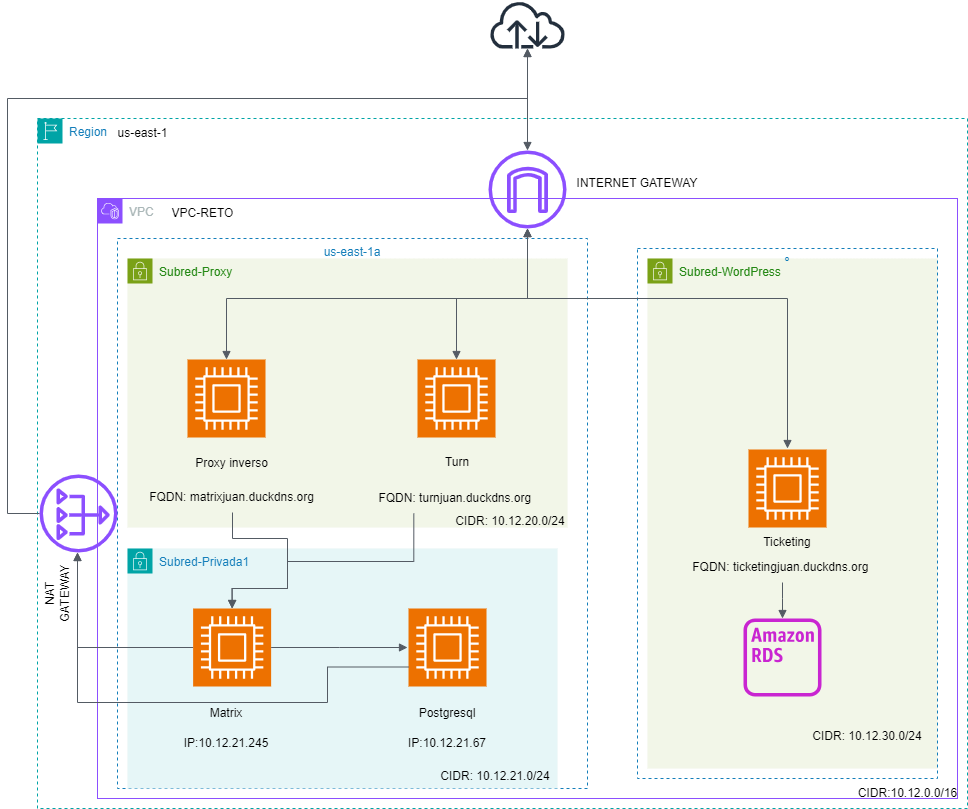

The diagram above was exported from draw.io. Its source (the exported page's mxGraphModel, read from the mxfile embedded in the PNG):
<mxGraphModel dx="880" dy="1253" grid="1" gridSize="10" guides="1" tooltips="1" connect="1" arrows="1" fold="1" page="1" pageScale="1" pageWidth="1169" pageHeight="827" math="0" shadow="0">
  <root>
    <mxCell id="0" />
    <mxCell id="1" parent="0" />
    <mxCell id="P5_z54HZsuPTLuGo38iE-16" value="Subred-WordPress" style="points=[[0,0],[0.25,0],[0.5,0],[0.75,0],[1,0],[1,0.25],[1,0.5],[1,0.75],[1,1],[0.75,1],[0.5,1],[0.25,1],[0,1],[0,0.75],[0,0.5],[0,0.25]];outlineConnect=0;gradientColor=none;html=1;whiteSpace=wrap;fontSize=12;fontStyle=0;container=1;pointerEvents=0;collapsible=0;recursiveResize=0;shape=mxgraph.aws4.group;grIcon=mxgraph.aws4.group_security_group;grStroke=0;strokeColor=#7AA116;fillColor=#F2F6E8;verticalAlign=top;align=left;spacingLeft=30;fontColor=#248814;dashed=0;" parent="1" vertex="1">
      <mxGeometry x="660" y="210" width="290" height="510" as="geometry" />
    </mxCell>
    <mxCell id="P5_z54HZsuPTLuGo38iE-25" value="" style="sketch=0;points=[[0,0,0],[0.25,0,0],[0.5,0,0],[0.75,0,0],[1,0,0],[0,1,0],[0.25,1,0],[0.5,1,0],[0.75,1,0],[1,1,0],[0,0.25,0],[0,0.5,0],[0,0.75,0],[1,0.25,0],[1,0.5,0],[1,0.75,0]];outlineConnect=0;fontColor=#232F3E;fillColor=#ED7100;strokeColor=#ffffff;dashed=0;verticalLabelPosition=bottom;verticalAlign=top;align=center;html=1;fontSize=12;fontStyle=0;aspect=fixed;shape=mxgraph.aws4.resourceIcon;resIcon=mxgraph.aws4.compute;" parent="P5_z54HZsuPTLuGo38iE-16" vertex="1">
      <mxGeometry x="101" y="191" width="78" height="78" as="geometry" />
    </mxCell>
    <mxCell id="P5_z54HZsuPTLuGo38iE-7" value="º" style="fillColor=none;strokeColor=#147EBA;dashed=1;verticalAlign=top;fontStyle=0;fontColor=#147EBA;whiteSpace=wrap;html=1;" parent="P5_z54HZsuPTLuGo38iE-16" vertex="1">
      <mxGeometry x="-10" y="-10" width="300" height="530" as="geometry" />
    </mxCell>
    <mxCell id="kOtLIbA0i_KcnDZ2pqL6-1" value="" style="sketch=0;outlineConnect=0;fontColor=#232F3E;gradientColor=none;fillColor=#C925D1;strokeColor=none;dashed=0;verticalLabelPosition=bottom;verticalAlign=top;align=center;html=1;fontSize=12;fontStyle=0;aspect=fixed;pointerEvents=1;shape=mxgraph.aws4.rds_instance_alt;" vertex="1" parent="P5_z54HZsuPTLuGo38iE-16">
      <mxGeometry x="96" y="360" width="78" height="78" as="geometry" />
    </mxCell>
    <mxCell id="P5_z54HZsuPTLuGo38iE-26" value="Ticketing" style="text;html=1;strokeColor=none;fillColor=none;align=center;verticalAlign=middle;whiteSpace=wrap;rounded=0;" parent="P5_z54HZsuPTLuGo38iE-16" vertex="1">
      <mxGeometry x="110" y="269" width="60" height="30" as="geometry" />
    </mxCell>
    <mxCell id="P5_z54HZsuPTLuGo38iE-1" value="Region" style="points=[[0,0],[0.25,0],[0.5,0],[0.75,0],[1,0],[1,0.25],[1,0.5],[1,0.75],[1,1],[0.75,1],[0.5,1],[0.25,1],[0,1],[0,0.75],[0,0.5],[0,0.25]];outlineConnect=0;gradientColor=none;html=1;whiteSpace=wrap;fontSize=12;fontStyle=0;container=1;pointerEvents=0;collapsible=0;recursiveResize=0;shape=mxgraph.aws4.group;grIcon=mxgraph.aws4.group_region;strokeColor=#00A4A6;fillColor=none;verticalAlign=top;align=left;spacingLeft=30;fontColor=#147EBA;dashed=1;" parent="1" vertex="1">
      <mxGeometry x="50" y="70" width="930" height="690" as="geometry" />
    </mxCell>
    <mxCell id="P5_z54HZsuPTLuGo38iE-3" value="us-east-1" style="text;html=1;align=center;verticalAlign=middle;resizable=0;points=[];autosize=1;strokeColor=none;fillColor=none;" parent="P5_z54HZsuPTLuGo38iE-1" vertex="1">
      <mxGeometry x="70" width="70" height="30" as="geometry" />
    </mxCell>
    <mxCell id="LJ-S47wvbMq7bO4Ngwg7-13" value="INTERNET GATEWAY" style="text;html=1;strokeColor=none;fillColor=none;align=center;verticalAlign=middle;whiteSpace=wrap;rounded=0;" parent="P5_z54HZsuPTLuGo38iE-1" vertex="1">
      <mxGeometry x="535" y="50" width="130" height="30" as="geometry" />
    </mxCell>
    <mxCell id="LJ-S47wvbMq7bO4Ngwg7-14" value="NAT GATEWAY" style="text;html=1;strokeColor=none;fillColor=none;align=center;verticalAlign=middle;whiteSpace=wrap;rounded=0;rotation=-90;" parent="P5_z54HZsuPTLuGo38iE-1" vertex="1">
      <mxGeometry x="-10" y="460" width="60" height="30" as="geometry" />
    </mxCell>
    <mxCell id="P5_z54HZsuPTLuGo38iE-2" value="VPC" style="points=[[0,0],[0.25,0],[0.5,0],[0.75,0],[1,0],[1,0.25],[1,0.5],[1,0.75],[1,1],[0.75,1],[0.5,1],[0.25,1],[0,1],[0,0.75],[0,0.5],[0,0.25]];outlineConnect=0;gradientColor=none;html=1;whiteSpace=wrap;fontSize=12;fontStyle=0;container=1;pointerEvents=0;collapsible=0;recursiveResize=0;shape=mxgraph.aws4.group;grIcon=mxgraph.aws4.group_vpc2;strokeColor=#8C4FFF;fillColor=none;verticalAlign=top;align=left;spacingLeft=30;fontColor=#AAB7B8;dashed=0;" parent="1" vertex="1">
      <mxGeometry x="110" y="150" width="860" height="600" as="geometry" />
    </mxCell>
    <mxCell id="P5_z54HZsuPTLuGo38iE-4" value="VPC-RETO" style="text;html=1;align=center;verticalAlign=middle;resizable=0;points=[];autosize=1;strokeColor=none;fillColor=none;" parent="P5_z54HZsuPTLuGo38iE-2" vertex="1">
      <mxGeometry x="60" width="90" height="30" as="geometry" />
    </mxCell>
    <mxCell id="P5_z54HZsuPTLuGo38iE-5" value="CIDR:10.12.0.0/16" style="text;html=1;align=center;verticalAlign=middle;resizable=0;points=[];autosize=1;strokeColor=none;fillColor=none;" parent="P5_z54HZsuPTLuGo38iE-2" vertex="1">
      <mxGeometry x="750" y="580" width="120" height="30" as="geometry" />
    </mxCell>
    <mxCell id="P5_z54HZsuPTLuGo38iE-6" value="us-east-1a" style="fillColor=none;strokeColor=#147EBA;dashed=1;verticalAlign=top;fontStyle=0;fontColor=#147EBA;whiteSpace=wrap;html=1;" parent="P5_z54HZsuPTLuGo38iE-2" vertex="1">
      <mxGeometry x="20" y="40" width="470" height="550" as="geometry" />
    </mxCell>
    <mxCell id="P5_z54HZsuPTLuGo38iE-10" value="Subred-Proxy" style="points=[[0,0],[0.25,0],[0.5,0],[0.75,0],[1,0],[1,0.25],[1,0.5],[1,0.75],[1,1],[0.75,1],[0.5,1],[0.25,1],[0,1],[0,0.75],[0,0.5],[0,0.25]];outlineConnect=0;gradientColor=none;html=1;whiteSpace=wrap;fontSize=12;fontStyle=0;container=1;pointerEvents=0;collapsible=0;recursiveResize=0;shape=mxgraph.aws4.group;grIcon=mxgraph.aws4.group_security_group;grStroke=0;strokeColor=#7AA116;fillColor=#F2F6E8;verticalAlign=top;align=left;spacingLeft=30;fontColor=#248814;dashed=0;" parent="P5_z54HZsuPTLuGo38iE-2" vertex="1">
      <mxGeometry x="30" y="60" width="440" height="269" as="geometry" />
    </mxCell>
    <mxCell id="P5_z54HZsuPTLuGo38iE-21" value="Proxy inverso" style="text;html=1;strokeColor=none;fillColor=none;align=center;verticalAlign=middle;whiteSpace=wrap;rounded=0;" parent="P5_z54HZsuPTLuGo38iE-10" vertex="1">
      <mxGeometry x="64.13" y="190" width="81" height="30" as="geometry" />
    </mxCell>
    <mxCell id="P5_z54HZsuPTLuGo38iE-73" style="edgeStyle=orthogonalEdgeStyle;rounded=0;orthogonalLoop=1;jettySize=auto;html=1;exitX=0.5;exitY=1;exitDx=0;exitDy=0;" parent="P5_z54HZsuPTLuGo38iE-10" source="P5_z54HZsuPTLuGo38iE-31" edge="1">
      <mxGeometry relative="1" as="geometry">
        <mxPoint x="105" y="254" as="targetPoint" />
      </mxGeometry>
    </mxCell>
    <mxCell id="P5_z54HZsuPTLuGo38iE-31" value="FQDN: matrixjuan.duckdns.org" style="text;html=1;strokeColor=none;fillColor=none;align=center;verticalAlign=middle;whiteSpace=wrap;rounded=0;" parent="P5_z54HZsuPTLuGo38iE-10" vertex="1">
      <mxGeometry x="10" y="224" width="189.25" height="30" as="geometry" />
    </mxCell>
    <mxCell id="P5_z54HZsuPTLuGo38iE-22" value="Turn" style="text;html=1;strokeColor=none;fillColor=none;align=center;verticalAlign=middle;whiteSpace=wrap;rounded=0;" parent="P5_z54HZsuPTLuGo38iE-10" vertex="1">
      <mxGeometry x="300" y="193" width="60" height="21" as="geometry" />
    </mxCell>
    <mxCell id="P5_z54HZsuPTLuGo38iE-12" value="Subred-Privada1" style="points=[[0,0],[0.25,0],[0.5,0],[0.75,0],[1,0],[1,0.25],[1,0.5],[1,0.75],[1,1],[0.75,1],[0.5,1],[0.25,1],[0,1],[0,0.75],[0,0.5],[0,0.25]];outlineConnect=0;gradientColor=none;html=1;whiteSpace=wrap;fontSize=12;fontStyle=0;container=1;pointerEvents=0;collapsible=0;recursiveResize=0;shape=mxgraph.aws4.group;grIcon=mxgraph.aws4.group_security_group;grStroke=0;strokeColor=#00A4A6;fillColor=#E6F6F7;verticalAlign=top;align=left;spacingLeft=30;fontColor=#147EBA;dashed=0;" parent="P5_z54HZsuPTLuGo38iE-2" vertex="1">
      <mxGeometry x="30" y="350" width="430" height="240" as="geometry" />
    </mxCell>
    <mxCell id="P5_z54HZsuPTLuGo38iE-23" value="Matrix" style="text;html=1;strokeColor=none;fillColor=none;align=center;verticalAlign=middle;whiteSpace=wrap;rounded=0;" parent="P5_z54HZsuPTLuGo38iE-12" vertex="1">
      <mxGeometry x="69" y="150" width="60" height="30" as="geometry" />
    </mxCell>
    <mxCell id="P5_z54HZsuPTLuGo38iE-34" value="IP:10.12.21.67" style="text;html=1;strokeColor=none;fillColor=none;align=center;verticalAlign=middle;whiteSpace=wrap;rounded=0;" parent="P5_z54HZsuPTLuGo38iE-12" vertex="1">
      <mxGeometry x="290.01" y="180" width="60" height="30" as="geometry" />
    </mxCell>
    <mxCell id="P5_z54HZsuPTLuGo38iE-33" value="IP:10.12.21.245" style="text;html=1;strokeColor=none;fillColor=none;align=center;verticalAlign=middle;whiteSpace=wrap;rounded=0;" parent="P5_z54HZsuPTLuGo38iE-12" vertex="1">
      <mxGeometry x="69" y="180" width="60" height="30" as="geometry" />
    </mxCell>
    <mxCell id="P5_z54HZsuPTLuGo38iE-24" value="Postgresql" style="text;html=1;strokeColor=none;fillColor=none;align=center;verticalAlign=middle;whiteSpace=wrap;rounded=0;" parent="P5_z54HZsuPTLuGo38iE-12" vertex="1">
      <mxGeometry x="290.01" y="150" width="60" height="30" as="geometry" />
    </mxCell>
    <mxCell id="P5_z54HZsuPTLuGo38iE-20" value="" style="sketch=0;points=[[0,0,0],[0.25,0,0],[0.5,0,0],[0.75,0,0],[1,0,0],[0,1,0],[0.25,1,0],[0.5,1,0],[0.75,1,0],[1,1,0],[0,0.25,0],[0,0.5,0],[0,0.75,0],[1,0.25,0],[1,0.5,0],[1,0.75,0]];outlineConnect=0;fontColor=#232F3E;fillColor=#ED7100;strokeColor=#ffffff;dashed=0;verticalLabelPosition=bottom;verticalAlign=top;align=center;html=1;fontSize=12;fontStyle=0;aspect=fixed;shape=mxgraph.aws4.resourceIcon;resIcon=mxgraph.aws4.compute;" parent="P5_z54HZsuPTLuGo38iE-12" vertex="1">
      <mxGeometry x="281.01" y="60" width="78" height="78" as="geometry" />
    </mxCell>
    <mxCell id="P5_z54HZsuPTLuGo38iE-17" value="" style="sketch=0;points=[[0,0,0],[0.25,0,0],[0.5,0,0],[0.75,0,0],[1,0,0],[0,1,0],[0.25,1,0],[0.5,1,0],[0.75,1,0],[1,1,0],[0,0.25,0],[0,0.5,0],[0,0.75,0],[1,0.25,0],[1,0.5,0],[1,0.75,0]];outlineConnect=0;fontColor=#232F3E;fillColor=#ED7100;strokeColor=#ffffff;dashed=0;verticalLabelPosition=bottom;verticalAlign=top;align=center;html=1;fontSize=12;fontStyle=0;aspect=fixed;shape=mxgraph.aws4.resourceIcon;resIcon=mxgraph.aws4.compute;" parent="P5_z54HZsuPTLuGo38iE-2" vertex="1">
      <mxGeometry x="90" y="161" width="78" height="78" as="geometry" />
    </mxCell>
    <mxCell id="P5_z54HZsuPTLuGo38iE-30" value="CIDR:&amp;nbsp;10.12.30.0/24&lt;br&gt;&amp;nbsp;" style="text;html=1;strokeColor=none;fillColor=none;align=center;verticalAlign=middle;whiteSpace=wrap;rounded=0;" parent="P5_z54HZsuPTLuGo38iE-2" vertex="1">
      <mxGeometry x="740" y="525" width="60" height="40" as="geometry" />
    </mxCell>
    <mxCell id="P5_z54HZsuPTLuGo38iE-36" value="FQDN: ticketingjuan.duckdns.org&amp;nbsp;" style="text;html=1;strokeColor=none;fillColor=none;align=center;verticalAlign=middle;whiteSpace=wrap;rounded=0;" parent="P5_z54HZsuPTLuGo38iE-2" vertex="1">
      <mxGeometry x="590" y="354" width="190" height="30" as="geometry" />
    </mxCell>
    <mxCell id="P5_z54HZsuPTLuGo38iE-28" value="CIDR:&amp;nbsp;10.12.20.0/24&lt;br&gt;&amp;nbsp;" style="text;html=1;strokeColor=none;fillColor=none;align=center;verticalAlign=middle;whiteSpace=wrap;rounded=0;" parent="P5_z54HZsuPTLuGo38iE-2" vertex="1">
      <mxGeometry x="398" y="320" width="30" height="20" as="geometry" />
    </mxCell>
    <mxCell id="P5_z54HZsuPTLuGo38iE-32" value="FQDN: turnjuan.duckdns.org&amp;nbsp;" style="text;html=1;strokeColor=none;fillColor=none;align=center;verticalAlign=middle;whiteSpace=wrap;rounded=0;" parent="P5_z54HZsuPTLuGo38iE-2" vertex="1">
      <mxGeometry x="273.63" y="285" width="170.75" height="30" as="geometry" />
    </mxCell>
    <mxCell id="P5_z54HZsuPTLuGo38iE-18" value="" style="sketch=0;points=[[0,0,0],[0.25,0,0],[0.5,0,0],[0.75,0,0],[1,0,0],[0,1,0],[0.25,1,0],[0.5,1,0],[0.75,1,0],[1,1,0],[0,0.25,0],[0,0.5,0],[0,0.75,0],[1,0.25,0],[1,0.5,0],[1,0.75,0]];outlineConnect=0;fontColor=#232F3E;fillColor=#ED7100;strokeColor=#ffffff;dashed=0;verticalLabelPosition=bottom;verticalAlign=top;align=center;html=1;fontSize=12;fontStyle=0;aspect=fixed;shape=mxgraph.aws4.resourceIcon;resIcon=mxgraph.aws4.compute;" parent="P5_z54HZsuPTLuGo38iE-2" vertex="1">
      <mxGeometry x="320" y="161" width="78" height="78" as="geometry" />
    </mxCell>
    <mxCell id="P5_z54HZsuPTLuGo38iE-29" value="CIDR:&amp;nbsp;10.12.21.0/24&lt;br&gt;&amp;nbsp;" style="text;html=1;strokeColor=none;fillColor=none;align=center;verticalAlign=middle;whiteSpace=wrap;rounded=0;" parent="P5_z54HZsuPTLuGo38iE-2" vertex="1">
      <mxGeometry x="368" y="570" width="60" height="30" as="geometry" />
    </mxCell>
    <mxCell id="P5_z54HZsuPTLuGo38iE-65" value="" style="edgeStyle=orthogonalEdgeStyle;html=1;endArrow=block;elbow=vertical;startArrow=none;endFill=1;strokeColor=#545B64;rounded=0;entryX=0.5;entryY=0;entryDx=0;entryDy=0;entryPerimeter=0;" parent="P5_z54HZsuPTLuGo38iE-2" target="P5_z54HZsuPTLuGo38iE-19" edge="1">
      <mxGeometry width="100" relative="1" as="geometry">
        <mxPoint x="135" y="314" as="sourcePoint" />
        <mxPoint x="410" y="290" as="targetPoint" />
        <Array as="points">
          <mxPoint x="135" y="340" />
          <mxPoint x="190" y="340" />
          <mxPoint x="190" y="390" />
          <mxPoint x="135" y="390" />
        </Array>
      </mxGeometry>
    </mxCell>
    <mxCell id="P5_z54HZsuPTLuGo38iE-19" value="" style="sketch=0;points=[[0,0,0],[0.25,0,0],[0.5,0,0],[0.75,0,0],[1,0,0],[0,1,0],[0.25,1,0],[0.5,1,0],[0.75,1,0],[1,1,0],[0,0.25,0],[0,0.5,0],[0,0.75,0],[1,0.25,0],[1,0.5,0],[1,0.75,0]];outlineConnect=0;fontColor=#232F3E;fillColor=#ED7100;strokeColor=#ffffff;dashed=0;verticalLabelPosition=bottom;verticalAlign=top;align=center;html=1;fontSize=12;fontStyle=0;aspect=fixed;shape=mxgraph.aws4.resourceIcon;resIcon=mxgraph.aws4.compute;" parent="P5_z54HZsuPTLuGo38iE-2" vertex="1">
      <mxGeometry x="95.63" y="410" width="78" height="78" as="geometry" />
    </mxCell>
    <mxCell id="P5_z54HZsuPTLuGo38iE-72" value="" style="edgeStyle=orthogonalEdgeStyle;html=1;endArrow=none;elbow=vertical;startArrow=block;startFill=1;strokeColor=#545B64;rounded=0;entryX=0.25;entryY=1;entryDx=0;entryDy=0;exitX=0.5;exitY=0;exitDx=0;exitDy=0;exitPerimeter=0;" parent="P5_z54HZsuPTLuGo38iE-2" source="P5_z54HZsuPTLuGo38iE-19" target="P5_z54HZsuPTLuGo38iE-32" edge="1">
      <mxGeometry width="100" relative="1" as="geometry">
        <mxPoint x="140" y="400" as="sourcePoint" />
        <mxPoint x="410" y="290" as="targetPoint" />
        <Array as="points">
          <mxPoint x="135" y="390" />
          <mxPoint x="190" y="390" />
          <mxPoint x="190" y="363" />
          <mxPoint x="316" y="363" />
        </Array>
      </mxGeometry>
    </mxCell>
    <mxCell id="LJ-S47wvbMq7bO4Ngwg7-2" value="" style="sketch=0;outlineConnect=0;fontColor=#232F3E;gradientColor=none;fillColor=#8C4FFF;strokeColor=none;dashed=0;verticalLabelPosition=bottom;verticalAlign=top;align=center;html=1;fontSize=12;fontStyle=0;aspect=fixed;pointerEvents=1;shape=mxgraph.aws4.internet_gateway;" parent="P5_z54HZsuPTLuGo38iE-2" vertex="1">
      <mxGeometry x="391" y="-48" width="78" height="78" as="geometry" />
    </mxCell>
    <mxCell id="LJ-S47wvbMq7bO4Ngwg7-6" value="" style="edgeStyle=orthogonalEdgeStyle;html=1;endArrow=block;elbow=vertical;startArrow=block;startFill=1;endFill=1;strokeColor=#545B64;rounded=0;exitX=0.5;exitY=0;exitDx=0;exitDy=0;exitPerimeter=0;" parent="P5_z54HZsuPTLuGo38iE-2" source="P5_z54HZsuPTLuGo38iE-17" target="LJ-S47wvbMq7bO4Ngwg7-2" edge="1">
      <mxGeometry width="100" relative="1" as="geometry">
        <mxPoint x="370" y="300" as="sourcePoint" />
        <mxPoint x="470" y="300" as="targetPoint" />
        <Array as="points">
          <mxPoint x="129" y="100" />
          <mxPoint x="430" y="100" />
        </Array>
      </mxGeometry>
    </mxCell>
    <mxCell id="LJ-S47wvbMq7bO4Ngwg7-7" value="" style="edgeStyle=orthogonalEdgeStyle;html=1;endArrow=block;elbow=vertical;startArrow=block;startFill=1;endFill=1;strokeColor=#545B64;rounded=0;exitX=0.5;exitY=0;exitDx=0;exitDy=0;exitPerimeter=0;" parent="P5_z54HZsuPTLuGo38iE-2" source="P5_z54HZsuPTLuGo38iE-18" target="LJ-S47wvbMq7bO4Ngwg7-2" edge="1">
      <mxGeometry width="100" relative="1" as="geometry">
        <mxPoint x="370" y="300" as="sourcePoint" />
        <mxPoint x="470" y="300" as="targetPoint" />
        <Array as="points">
          <mxPoint x="359" y="100" />
          <mxPoint x="430" y="100" />
        </Array>
      </mxGeometry>
    </mxCell>
    <mxCell id="LJ-S47wvbMq7bO4Ngwg7-1" value="" style="sketch=0;outlineConnect=0;fontColor=#232F3E;gradientColor=none;fillColor=#8C4FFF;strokeColor=none;dashed=0;verticalLabelPosition=bottom;verticalAlign=top;align=center;html=1;fontSize=12;fontStyle=0;aspect=fixed;pointerEvents=1;shape=mxgraph.aws4.nat_gateway;" parent="P5_z54HZsuPTLuGo38iE-2" vertex="1">
      <mxGeometry x="-58" y="276" width="78" height="78" as="geometry" />
    </mxCell>
    <mxCell id="LJ-S47wvbMq7bO4Ngwg7-9" value="" style="edgeStyle=orthogonalEdgeStyle;html=1;endArrow=none;elbow=vertical;startArrow=block;startFill=1;strokeColor=#545B64;rounded=0;entryX=0;entryY=0.75;entryDx=0;entryDy=0;entryPerimeter=0;" parent="P5_z54HZsuPTLuGo38iE-2" source="LJ-S47wvbMq7bO4Ngwg7-1" target="P5_z54HZsuPTLuGo38iE-20" edge="1">
      <mxGeometry width="100" relative="1" as="geometry">
        <mxPoint x="-57.99999999999977" y="350.00000000000045" as="sourcePoint" />
        <mxPoint x="311.01" y="503.49999999999955" as="targetPoint" />
        <Array as="points">
          <mxPoint x="-20" y="504" />
          <mxPoint x="230" y="504" />
          <mxPoint x="230" y="469" />
        </Array>
      </mxGeometry>
    </mxCell>
    <mxCell id="LJ-S47wvbMq7bO4Ngwg7-12" value="" style="edgeStyle=orthogonalEdgeStyle;html=1;endArrow=none;elbow=vertical;startArrow=block;startFill=1;strokeColor=#545B64;rounded=0;entryX=0;entryY=0.5;entryDx=0;entryDy=0;entryPerimeter=0;" parent="P5_z54HZsuPTLuGo38iE-2" source="LJ-S47wvbMq7bO4Ngwg7-1" target="P5_z54HZsuPTLuGo38iE-19" edge="1">
      <mxGeometry width="100" relative="1" as="geometry">
        <mxPoint x="-20" y="400" as="sourcePoint" />
        <mxPoint x="300" y="220" as="targetPoint" />
        <Array as="points">
          <mxPoint x="-20" y="449" />
        </Array>
      </mxGeometry>
    </mxCell>
    <mxCell id="P5_z54HZsuPTLuGo38iE-40" value="" style="sketch=0;outlineConnect=0;fontColor=#232F3E;gradientColor=none;fillColor=#232F3D;strokeColor=none;dashed=0;verticalLabelPosition=bottom;verticalAlign=top;align=center;html=1;fontSize=12;fontStyle=0;aspect=fixed;pointerEvents=1;shape=mxgraph.aws4.internet;" parent="1" vertex="1">
      <mxGeometry x="501" y="-48" width="78" height="48" as="geometry" />
    </mxCell>
    <mxCell id="P5_z54HZsuPTLuGo38iE-74" value="" style="edgeStyle=orthogonalEdgeStyle;html=1;endArrow=block;elbow=vertical;startArrow=none;endFill=1;strokeColor=#545B64;rounded=0;exitX=1;exitY=0.5;exitDx=0;exitDy=0;exitPerimeter=0;" parent="1" source="P5_z54HZsuPTLuGo38iE-19" edge="1">
      <mxGeometry width="100" relative="1" as="geometry">
        <mxPoint x="420" y="440" as="sourcePoint" />
        <mxPoint x="420" y="599" as="targetPoint" />
      </mxGeometry>
    </mxCell>
    <mxCell id="P5_z54HZsuPTLuGo38iE-53" value="" style="edgeStyle=orthogonalEdgeStyle;html=1;endArrow=block;elbow=vertical;startArrow=block;startFill=1;endFill=1;strokeColor=#545B64;rounded=0;" parent="1" source="LJ-S47wvbMq7bO4Ngwg7-2" edge="1">
      <mxGeometry width="100" relative="1" as="geometry">
        <mxPoint x="540" y="240" as="sourcePoint" />
        <mxPoint x="800" y="400" as="targetPoint" />
        <Array as="points">
          <mxPoint x="540" y="250" />
          <mxPoint x="800" y="250" />
        </Array>
      </mxGeometry>
    </mxCell>
    <mxCell id="LJ-S47wvbMq7bO4Ngwg7-8" value="" style="edgeStyle=orthogonalEdgeStyle;html=1;endArrow=block;elbow=vertical;startArrow=block;startFill=1;endFill=1;strokeColor=#545B64;rounded=0;" parent="1" source="LJ-S47wvbMq7bO4Ngwg7-2" target="P5_z54HZsuPTLuGo38iE-40" edge="1">
      <mxGeometry width="100" relative="1" as="geometry">
        <mxPoint x="480" y="450" as="sourcePoint" />
        <mxPoint x="580" y="450" as="targetPoint" />
      </mxGeometry>
    </mxCell>
    <mxCell id="LJ-S47wvbMq7bO4Ngwg7-11" value="" style="edgeStyle=orthogonalEdgeStyle;html=1;endArrow=block;elbow=vertical;startArrow=none;endFill=1;strokeColor=#545B64;rounded=0;" parent="1" source="LJ-S47wvbMq7bO4Ngwg7-1" target="P5_z54HZsuPTLuGo38iE-40" edge="1">
      <mxGeometry width="100" relative="1" as="geometry">
        <mxPoint x="310" y="370" as="sourcePoint" />
        <mxPoint x="410" y="370" as="targetPoint" />
        <Array as="points">
          <mxPoint x="20" y="465" />
          <mxPoint x="20" y="50" />
          <mxPoint x="540" y="50" />
        </Array>
      </mxGeometry>
    </mxCell>
    <mxCell id="kOtLIbA0i_KcnDZ2pqL6-6" value="" style="edgeStyle=orthogonalEdgeStyle;html=1;endArrow=block;elbow=vertical;startArrow=none;endFill=1;strokeColor=#545B64;rounded=0;exitX=0.5;exitY=1;exitDx=0;exitDy=0;" edge="1" parent="1" source="P5_z54HZsuPTLuGo38iE-36" target="kOtLIbA0i_KcnDZ2pqL6-1">
      <mxGeometry width="100" relative="1" as="geometry">
        <mxPoint x="805" y="479" as="sourcePoint" />
        <mxPoint x="805" y="575" as="targetPoint" />
        <Array as="points">
          <mxPoint x="795" y="550" />
          <mxPoint x="795" y="550" />
        </Array>
      </mxGeometry>
    </mxCell>
  </root>
</mxGraphModel>